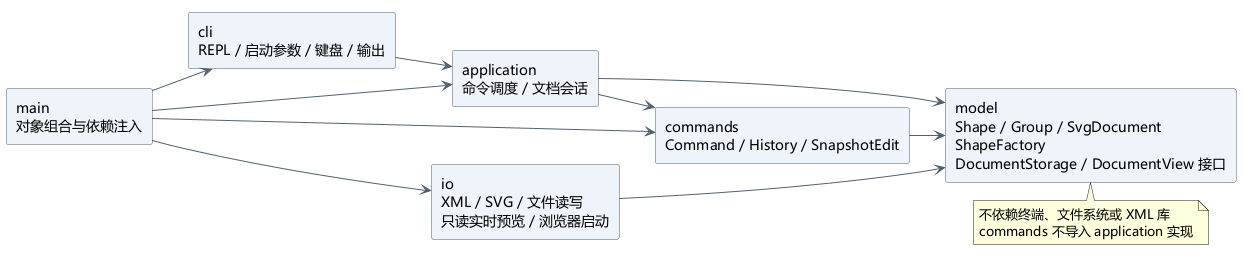

The diagram above was rendered by PlantUML. Its source (embedded in the PNG):
@startuml
!pragma layout smetana
left to right direction
skinparam componentStyle rectangle
skinparam shadowing false
skinparam defaultFontName Microsoft YaHei
skinparam ArrowColor #526170
skinparam componentBackgroundColor #EEF4FA
skinparam componentBorderColor #526170

component "main\n对象组合与依赖注入" as Main
component "cli\nREPL / 启动参数 / 键盘 / 输出" as CLI
component "application\n命令调度 / 文档会话" as App
component "commands\nCommand / History / SnapshotEdit" as Commands
component "model\nShape / Group / SvgDocument\nShapeFactory\nDocumentStorage / DocumentView 接口" as Model
component "io\nXML / SVG / 文件读写\n只读实时预览 / 浏览器启动" as IO

Main --> CLI
Main --> App
Main --> Commands
Main --> IO
CLI --> App
App --> Commands
App --> Model
Commands --> Model
IO --> Model

note bottom of Model
不依赖终端、文件系统或 XML 库
commands 不导入 application 实现
end note
@enduml